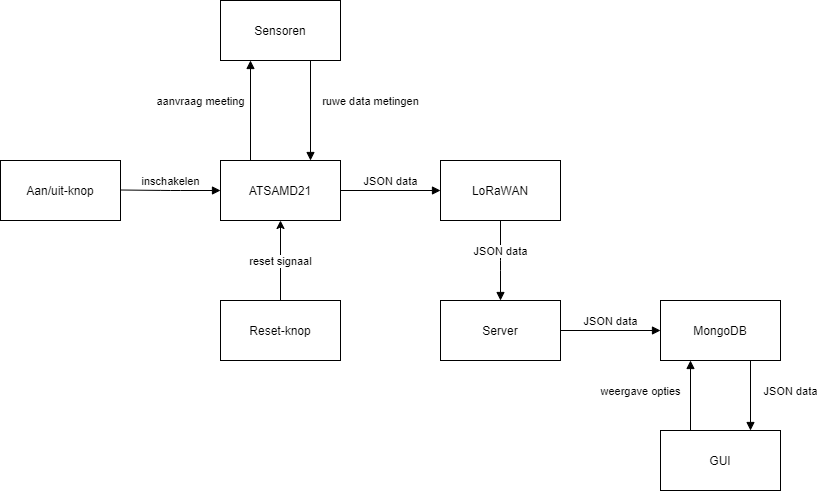

The diagram above was exported from draw.io. Its source (the exported page's mxGraphModel, read from the mxfile embedded in the PNG):
<mxGraphModel dx="1102" dy="875" grid="1" gridSize="10" guides="1" tooltips="1" connect="1" arrows="1" fold="1" page="1" pageScale="1" pageWidth="827" pageHeight="1169" math="0" shadow="0">
  <root>
    <mxCell id="0" />
    <mxCell id="1" parent="0" />
    <mxCell id="5vOnl-Bp9BRZOPpWkiGO-1" value="ATSAMD21" style="rounded=0;whiteSpace=wrap;html=1;" parent="1" vertex="1">
      <mxGeometry x="280" y="250" width="120" height="60" as="geometry" />
    </mxCell>
    <mxCell id="5vOnl-Bp9BRZOPpWkiGO-2" value="Aan/uit-knop" style="rounded=0;whiteSpace=wrap;html=1;" parent="1" vertex="1">
      <mxGeometry x="60" y="250" width="120" height="60" as="geometry" />
    </mxCell>
    <mxCell id="5vOnl-Bp9BRZOPpWkiGO-3" value="Sensoren" style="rounded=0;whiteSpace=wrap;html=1;" parent="1" vertex="1">
      <mxGeometry x="280" y="90" width="120" height="60" as="geometry" />
    </mxCell>
    <mxCell id="zkhynRD1gQ7EJMzs52ZW-7" value="inschakelen" style="html=1;verticalAlign=bottom;endArrow=block;entryX=0;entryY=0.5;entryDx=0;entryDy=0;" parent="1" target="5vOnl-Bp9BRZOPpWkiGO-1" edge="1">
      <mxGeometry width="80" relative="1" as="geometry">
        <mxPoint x="180" y="279.5" as="sourcePoint" />
        <mxPoint x="260" y="279.5" as="targetPoint" />
        <Array as="points">
          <mxPoint x="230" y="280" />
        </Array>
      </mxGeometry>
    </mxCell>
    <mxCell id="zkhynRD1gQ7EJMzs52ZW-8" value="aanvraag meeting" style="html=1;verticalAlign=bottom;endArrow=block;exitX=0.25;exitY=0;exitDx=0;exitDy=0;entryX=0.25;entryY=1;entryDx=0;entryDy=0;" parent="1" source="5vOnl-Bp9BRZOPpWkiGO-1" target="5vOnl-Bp9BRZOPpWkiGO-3" edge="1">
      <mxGeometry y="50" width="80" relative="1" as="geometry">
        <mxPoint x="290" y="330" as="sourcePoint" />
        <mxPoint x="370" y="330" as="targetPoint" />
        <mxPoint as="offset" />
      </mxGeometry>
    </mxCell>
    <mxCell id="zkhynRD1gQ7EJMzs52ZW-9" value="ruwe data metingen" style="html=1;verticalAlign=bottom;endArrow=block;exitX=0.75;exitY=1;exitDx=0;exitDy=0;" parent="1" source="5vOnl-Bp9BRZOPpWkiGO-3" edge="1">
      <mxGeometry y="60" width="80" relative="1" as="geometry">
        <mxPoint x="290" y="330" as="sourcePoint" />
        <mxPoint x="370" y="250" as="targetPoint" />
        <mxPoint as="offset" />
      </mxGeometry>
    </mxCell>
    <mxCell id="zkhynRD1gQ7EJMzs52ZW-10" value="LoRaWAN" style="rounded=0;whiteSpace=wrap;html=1;" parent="1" vertex="1">
      <mxGeometry x="500" y="250" width="120" height="60" as="geometry" />
    </mxCell>
    <mxCell id="zkhynRD1gQ7EJMzs52ZW-12" value="JSON data" style="html=1;verticalAlign=bottom;endArrow=block;exitX=1;exitY=0.5;exitDx=0;exitDy=0;entryX=0;entryY=0.5;entryDx=0;entryDy=0;" parent="1" source="5vOnl-Bp9BRZOPpWkiGO-1" target="zkhynRD1gQ7EJMzs52ZW-10" edge="1">
      <mxGeometry width="80" relative="1" as="geometry">
        <mxPoint x="290" y="330" as="sourcePoint" />
        <mxPoint x="370" y="330" as="targetPoint" />
        <mxPoint as="offset" />
      </mxGeometry>
    </mxCell>
    <mxCell id="zkhynRD1gQ7EJMzs52ZW-13" value="Server" style="rounded=0;whiteSpace=wrap;html=1;" parent="1" vertex="1">
      <mxGeometry x="500" y="390" width="120" height="60" as="geometry" />
    </mxCell>
    <mxCell id="zkhynRD1gQ7EJMzs52ZW-14" value="MongoDB" style="rounded=0;whiteSpace=wrap;html=1;" parent="1" vertex="1">
      <mxGeometry x="720" y="390" width="120" height="60" as="geometry" />
    </mxCell>
    <mxCell id="zkhynRD1gQ7EJMzs52ZW-15" value="JSON data" style="html=1;verticalAlign=bottom;endArrow=block;exitX=0.5;exitY=1;exitDx=0;exitDy=0;entryX=0.5;entryY=0;entryDx=0;entryDy=0;" parent="1" source="zkhynRD1gQ7EJMzs52ZW-10" target="zkhynRD1gQ7EJMzs52ZW-13" edge="1">
      <mxGeometry width="80" relative="1" as="geometry">
        <mxPoint x="260" y="390" as="sourcePoint" />
        <mxPoint x="340" y="390" as="targetPoint" />
        <Array as="points">
          <mxPoint x="560" y="350" />
        </Array>
      </mxGeometry>
    </mxCell>
    <mxCell id="zkhynRD1gQ7EJMzs52ZW-16" value="JSON data" style="html=1;verticalAlign=bottom;endArrow=block;exitX=1;exitY=0.5;exitDx=0;exitDy=0;entryX=0;entryY=0.5;entryDx=0;entryDy=0;" parent="1" source="zkhynRD1gQ7EJMzs52ZW-13" target="zkhynRD1gQ7EJMzs52ZW-14" edge="1">
      <mxGeometry width="80" relative="1" as="geometry">
        <mxPoint x="700" y="380" as="sourcePoint" />
        <mxPoint x="780" y="380" as="targetPoint" />
      </mxGeometry>
    </mxCell>
    <mxCell id="zkhynRD1gQ7EJMzs52ZW-17" value="Reset-knop" style="rounded=0;whiteSpace=wrap;html=1;" parent="1" vertex="1">
      <mxGeometry x="280" y="390" width="120" height="60" as="geometry" />
    </mxCell>
    <mxCell id="zkhynRD1gQ7EJMzs52ZW-18" value="reset signaal" style="html=1;verticalAlign=bottom;endArrow=none;exitX=0.5;exitY=1;exitDx=0;exitDy=0;entryX=0.5;entryY=0;entryDx=0;entryDy=0;startArrow=classic;startFill=1;endFill=0;" parent="1" source="5vOnl-Bp9BRZOPpWkiGO-1" target="zkhynRD1gQ7EJMzs52ZW-17" edge="1">
      <mxGeometry x="0.25" width="80" relative="1" as="geometry">
        <mxPoint x="300" y="390" as="sourcePoint" />
        <mxPoint x="380" y="390" as="targetPoint" />
        <mxPoint as="offset" />
      </mxGeometry>
    </mxCell>
    <mxCell id="zkhynRD1gQ7EJMzs52ZW-19" value="GUI" style="rounded=0;whiteSpace=wrap;html=1;" parent="1" vertex="1">
      <mxGeometry x="720" y="520" width="120" height="60" as="geometry" />
    </mxCell>
    <mxCell id="zkhynRD1gQ7EJMzs52ZW-20" value="weergave opties" style="html=1;verticalAlign=bottom;endArrow=block;exitX=0.25;exitY=0;exitDx=0;exitDy=0;entryX=0.25;entryY=1;entryDx=0;entryDy=0;" parent="1" edge="1">
      <mxGeometry x="-0.1429" y="50" width="80" relative="1" as="geometry">
        <mxPoint x="750" y="520" as="sourcePoint" />
        <mxPoint x="750" y="450" as="targetPoint" />
        <mxPoint as="offset" />
      </mxGeometry>
    </mxCell>
    <mxCell id="zkhynRD1gQ7EJMzs52ZW-21" value="JSON data" style="html=1;verticalAlign=bottom;endArrow=block;exitX=0.75;exitY=1;exitDx=0;exitDy=0;entryX=0.75;entryY=0;entryDx=0;entryDy=0;" parent="1" source="zkhynRD1gQ7EJMzs52ZW-14" target="zkhynRD1gQ7EJMzs52ZW-19" edge="1">
      <mxGeometry x="0.1429" y="40" width="80" relative="1" as="geometry">
        <mxPoint x="520" y="390" as="sourcePoint" />
        <mxPoint x="600" y="390" as="targetPoint" />
        <mxPoint as="offset" />
      </mxGeometry>
    </mxCell>
  </root>
</mxGraphModel>